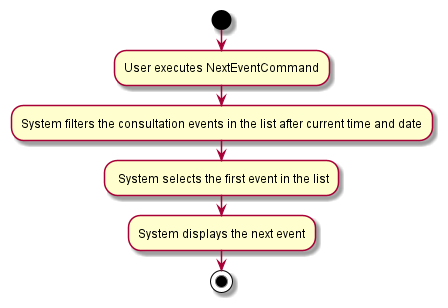

The diagram above was rendered by PlantUML. Its source (embedded in the PNG):
@startuml
start
:User executes NextEventCommand;

'Since the beta syntax does not support placing the condition outside the
'diamond we place it as the true branch instead.

    :System filters the consultation events in the list after current time and date;
    : System selects the first event in the list;
    :System displays the next event;
    
stop
@enduml